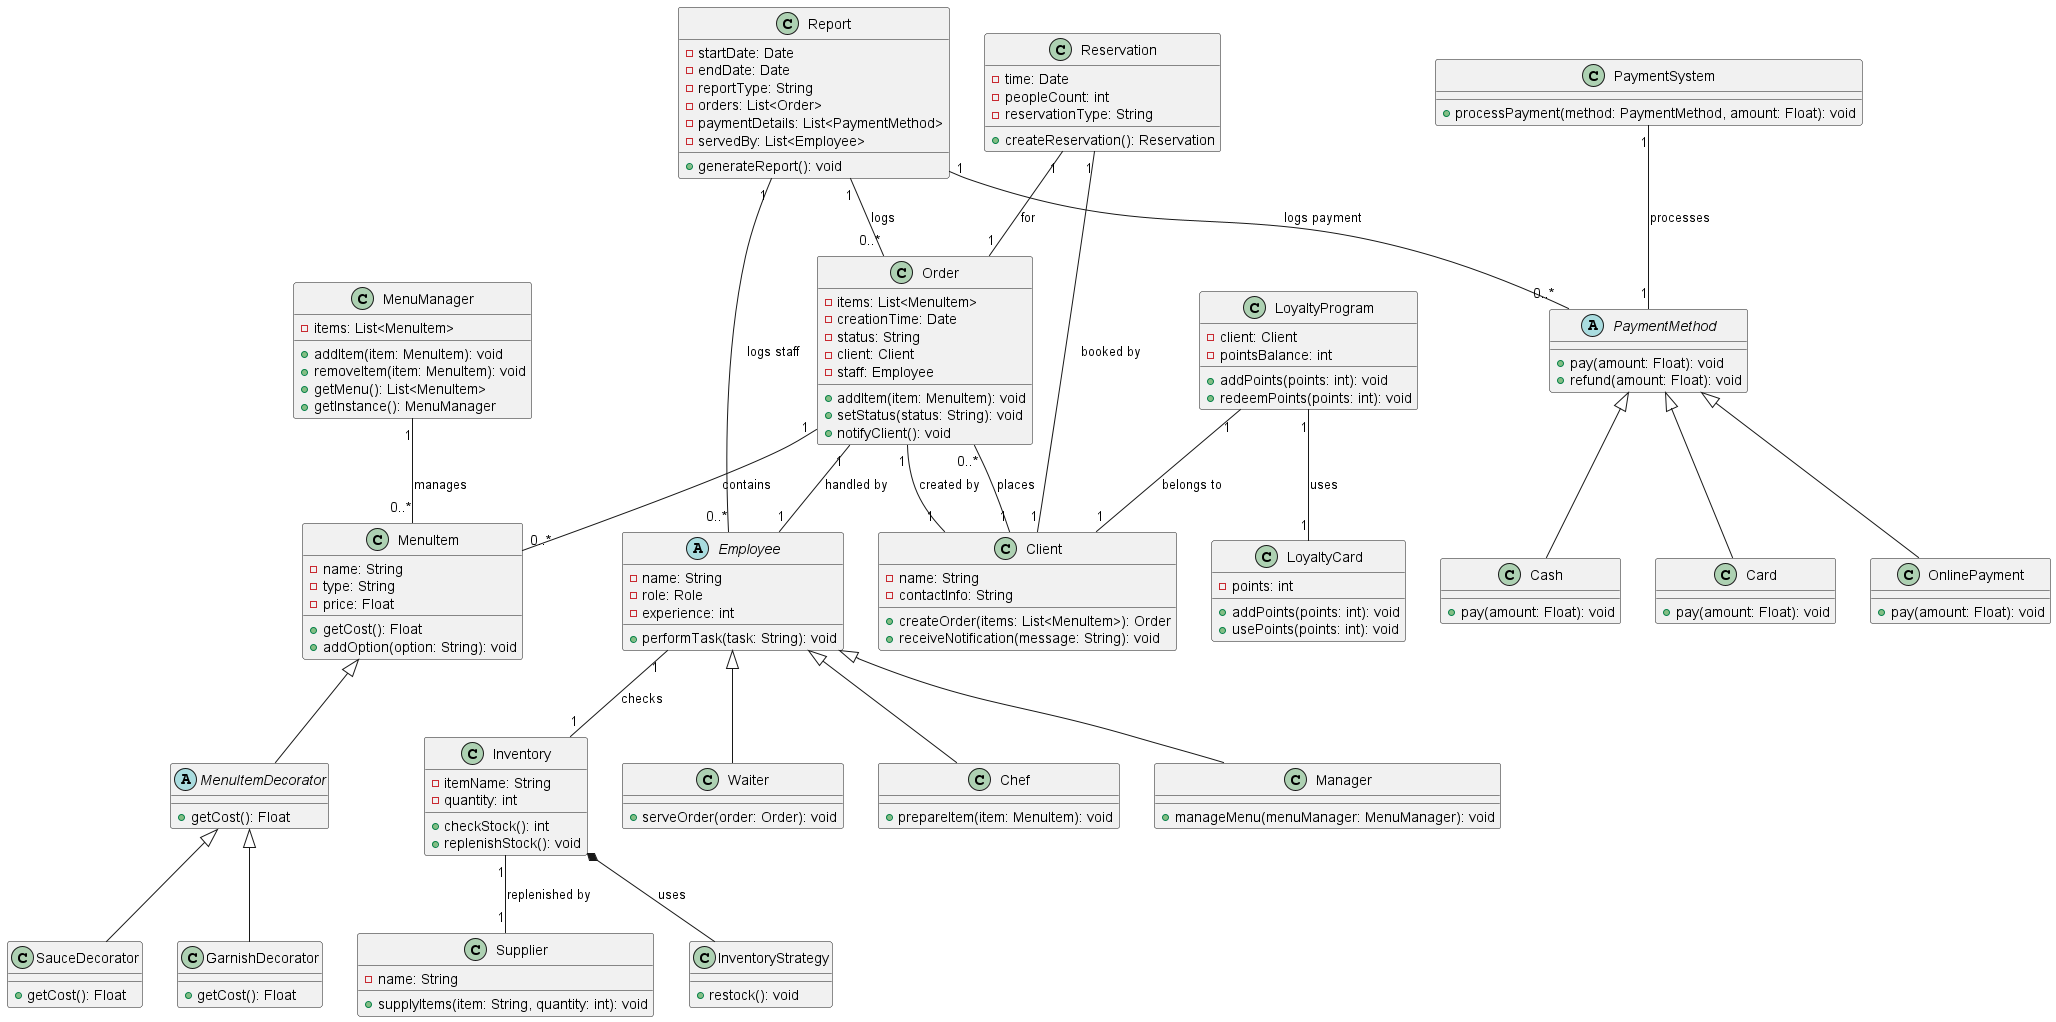

The diagram above was rendered by PlantUML. Its source (embedded in the PNG):
@startuml FixedUML_iter3

' Определение классов
class MenuManager {
    - items: List<MenuItem>
    + addItem(item: MenuItem): void
    + removeItem(item: MenuItem): void
    + getMenu(): List<MenuItem>
    + getInstance(): MenuManager
}

class MenuItem {
    - name: String
    - type: String
    - price: Float
    + getCost(): Float
    + addOption(option: String): void
}

abstract class MenuItemDecorator  {
    + getCost(): Float
}

class SauceDecorator  {
    + getCost(): Float
}

class GarnishDecorator  {
    + getCost(): Float
}

class Order {
    - items: List<MenuItem>
    - creationTime: Date
    - status: String
    - client: Client
    - staff: Employee
    + addItem(item: MenuItem): void
    + setStatus(status: String): void
    + notifyClient(): void
}

class Client {
    - name: String
    - contactInfo: String
    + createOrder(items: List<MenuItem>): Order
    + receiveNotification(message: String): void
}

class Reservation {
    - time: Date
    - peopleCount: int
    - reservationType: String
    + createReservation(): Reservation
}

abstract class Employee {
    - name: String
    - role: Role
    - experience: int
    + performTask(task: String): void
}

class Waiter  {
    + serveOrder(order: Order): void
}

class Chef  {
    + prepareItem(item: MenuItem): void
}

class Manager {
    + manageMenu(menuManager: MenuManager): void
}

class Inventory {
    - itemName: String
    - quantity: int
    + checkStock(): int
    + replenishStock(): void
}

class Supplier {
    - name: String
    + supplyItems(item: String, quantity: int): void
}

class Report {
    - startDate: Date
    - endDate: Date
    - reportType: String
    - orders: List<Order>
    - paymentDetails: List<PaymentMethod>
    - servedBy: List<Employee>
    + generateReport(): void
}

class PaymentSystem {
    + processPayment(method: PaymentMethod, amount: Float): void
}

abstract class PaymentMethod {
    + pay(amount: Float): void
    + refund(amount: Float): void
}

class Cash  {
    + pay(amount: Float): void
}

class Card  {
    + pay(amount: Float): void
}

class OnlinePayment  {
    + pay(amount: Float): void
}

class LoyaltyProgram {
    - client: Client
    - pointsBalance: int
    + addPoints(points: int): void
    + redeemPoints(points: int): void
}

class LoyaltyCard {
    - points: int
    + addPoints(points: int): void
    + usePoints(points: int): void
}

class InventoryStrategy {
    + restock(): void
}

MenuManager "1" -- "0..*" MenuItem : manages
MenuItem <|-- MenuItemDecorator
MenuItemDecorator <|-- SauceDecorator
MenuItemDecorator <|-- GarnishDecorator
Order "1" -- "0..*" MenuItem : contains
Client "1" -- "0..*" Order : places
Order "1" -- "1" Client : created by
Order "1" -- "1" Employee : handled by
Reservation "1" -- "1" Client : booked by
Reservation "1" -- "1" Order : for
Employee <|-- Waiter
Employee <|-- Chef
Employee <|-- Manager
Inventory "1" -- "1" Supplier : replenished by
Inventory *-- InventoryStrategy : uses
Report "1" -- "0..*" Order : logs
Report "1" -- "0..*" Employee : logs staff
Report "1" -- "0..*" PaymentMethod : logs payment
PaymentSystem "1" -- "1" PaymentMethod : processes
PaymentMethod <|-- Cash
PaymentMethod <|-- Card
PaymentMethod <|-- OnlinePayment
LoyaltyProgram "1" -- "1" Client : belongs to
LoyaltyProgram "1" -- "1" LoyaltyCard : uses
Employee "1" -- "1" Inventory : checks

@enduml